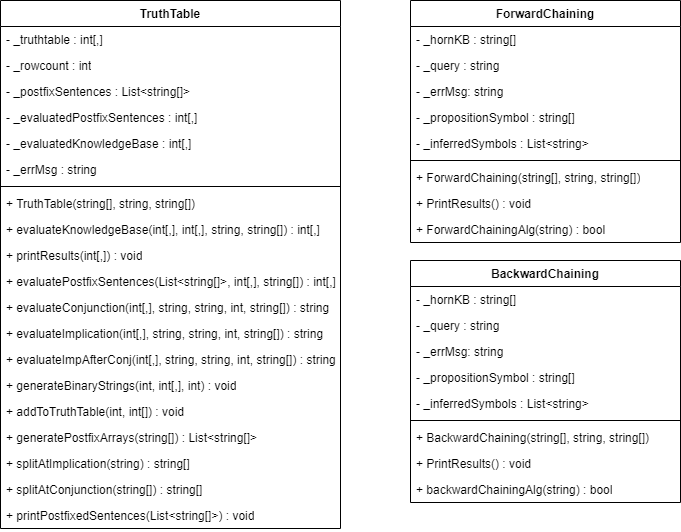

The diagram above was exported from draw.io. Its source (the exported page's mxGraphModel, read from the mxfile embedded in the PNG):
<mxGraphModel dx="1674" dy="764" grid="1" gridSize="10" guides="1" tooltips="1" connect="1" arrows="1" fold="1" page="1" pageScale="1" pageWidth="827" pageHeight="1169" math="0" shadow="0">
  <root>
    <mxCell id="0" />
    <mxCell id="1" parent="0" />
    <mxCell id="SXADNsXXSocRp0VXOs6D-1" value="TruthTable" style="swimlane;fontStyle=1;align=center;verticalAlign=top;childLayout=stackLayout;horizontal=1;startSize=26;horizontalStack=0;resizeParent=1;resizeParentMax=0;resizeLast=0;collapsible=1;marginBottom=0;whiteSpace=wrap;html=1;" parent="1" vertex="1">
      <mxGeometry x="70" y="70" width="340" height="528" as="geometry" />
    </mxCell>
    <mxCell id="SXADNsXXSocRp0VXOs6D-2" value="- _truthtable : int[,]" style="text;strokeColor=none;fillColor=none;align=left;verticalAlign=top;spacingLeft=4;spacingRight=4;overflow=hidden;rotatable=0;points=[[0,0.5],[1,0.5]];portConstraint=eastwest;whiteSpace=wrap;html=1;" parent="SXADNsXXSocRp0VXOs6D-1" vertex="1">
      <mxGeometry y="26" width="340" height="26" as="geometry" />
    </mxCell>
    <mxCell id="SXADNsXXSocRp0VXOs6D-5" value="- _rowcount : int" style="text;strokeColor=none;fillColor=none;align=left;verticalAlign=top;spacingLeft=4;spacingRight=4;overflow=hidden;rotatable=0;points=[[0,0.5],[1,0.5]];portConstraint=eastwest;whiteSpace=wrap;html=1;" parent="SXADNsXXSocRp0VXOs6D-1" vertex="1">
      <mxGeometry y="52" width="340" height="26" as="geometry" />
    </mxCell>
    <mxCell id="SXADNsXXSocRp0VXOs6D-6" value="- _postfixSentences : List&amp;lt;string[]&amp;gt;" style="text;strokeColor=none;fillColor=none;align=left;verticalAlign=top;spacingLeft=4;spacingRight=4;overflow=hidden;rotatable=0;points=[[0,0.5],[1,0.5]];portConstraint=eastwest;whiteSpace=wrap;html=1;" parent="SXADNsXXSocRp0VXOs6D-1" vertex="1">
      <mxGeometry y="78" width="340" height="26" as="geometry" />
    </mxCell>
    <mxCell id="SXADNsXXSocRp0VXOs6D-7" value="- _evaluatedPostfixSentences : int[,]" style="text;strokeColor=none;fillColor=none;align=left;verticalAlign=top;spacingLeft=4;spacingRight=4;overflow=hidden;rotatable=0;points=[[0,0.5],[1,0.5]];portConstraint=eastwest;whiteSpace=wrap;html=1;" parent="SXADNsXXSocRp0VXOs6D-1" vertex="1">
      <mxGeometry y="104" width="340" height="26" as="geometry" />
    </mxCell>
    <mxCell id="pOgPT-b4W-O_eGGaRVZ4-2" value="- _evaluatedKnowledgeBase : int[,]" style="text;strokeColor=none;fillColor=none;align=left;verticalAlign=top;spacingLeft=4;spacingRight=4;overflow=hidden;rotatable=0;points=[[0,0.5],[1,0.5]];portConstraint=eastwest;whiteSpace=wrap;html=1;" vertex="1" parent="SXADNsXXSocRp0VXOs6D-1">
      <mxGeometry y="130" width="340" height="26" as="geometry" />
    </mxCell>
    <mxCell id="SXADNsXXSocRp0VXOs6D-8" value="- _errMsg : string" style="text;strokeColor=none;fillColor=none;align=left;verticalAlign=top;spacingLeft=4;spacingRight=4;overflow=hidden;rotatable=0;points=[[0,0.5],[1,0.5]];portConstraint=eastwest;whiteSpace=wrap;html=1;" parent="SXADNsXXSocRp0VXOs6D-1" vertex="1">
      <mxGeometry y="156" width="340" height="26" as="geometry" />
    </mxCell>
    <mxCell id="SXADNsXXSocRp0VXOs6D-3" value="" style="line;strokeWidth=1;fillColor=none;align=left;verticalAlign=middle;spacingTop=-1;spacingLeft=3;spacingRight=3;rotatable=0;labelPosition=right;points=[];portConstraint=eastwest;strokeColor=inherit;" parent="SXADNsXXSocRp0VXOs6D-1" vertex="1">
      <mxGeometry y="182" width="340" height="8" as="geometry" />
    </mxCell>
    <mxCell id="SXADNsXXSocRp0VXOs6D-4" value="+ TruthTable(string[], string, string[])" style="text;strokeColor=none;fillColor=none;align=left;verticalAlign=top;spacingLeft=4;spacingRight=4;overflow=hidden;rotatable=0;points=[[0,0.5],[1,0.5]];portConstraint=eastwest;whiteSpace=wrap;html=1;" parent="SXADNsXXSocRp0VXOs6D-1" vertex="1">
      <mxGeometry y="190" width="340" height="26" as="geometry" />
    </mxCell>
    <mxCell id="SXADNsXXSocRp0VXOs6D-9" value="+ evaluateKnowledgeBase(int[,], int[,], string, string[]) : int[,]" style="text;strokeColor=none;fillColor=none;align=left;verticalAlign=top;spacingLeft=4;spacingRight=4;overflow=hidden;rotatable=0;points=[[0,0.5],[1,0.5]];portConstraint=eastwest;whiteSpace=wrap;html=1;" parent="SXADNsXXSocRp0VXOs6D-1" vertex="1">
      <mxGeometry y="216" width="340" height="26" as="geometry" />
    </mxCell>
    <mxCell id="SXADNsXXSocRp0VXOs6D-10" value="+ printResults(int[,]) : void" style="text;strokeColor=none;fillColor=none;align=left;verticalAlign=top;spacingLeft=4;spacingRight=4;overflow=hidden;rotatable=0;points=[[0,0.5],[1,0.5]];portConstraint=eastwest;whiteSpace=wrap;html=1;" parent="SXADNsXXSocRp0VXOs6D-1" vertex="1">
      <mxGeometry y="242" width="340" height="26" as="geometry" />
    </mxCell>
    <mxCell id="SXADNsXXSocRp0VXOs6D-11" value="+ evaluatePostfixSentences(List&amp;lt;string[]&amp;gt;, int[,], string[]) : int[,]" style="text;strokeColor=none;fillColor=none;align=left;verticalAlign=top;spacingLeft=4;spacingRight=4;overflow=hidden;rotatable=0;points=[[0,0.5],[1,0.5]];portConstraint=eastwest;whiteSpace=wrap;html=1;" parent="SXADNsXXSocRp0VXOs6D-1" vertex="1">
      <mxGeometry y="268" width="340" height="26" as="geometry" />
    </mxCell>
    <mxCell id="SXADNsXXSocRp0VXOs6D-12" value="+ evaluateConjunction(int[,], string, string, int, string[]) : string" style="text;strokeColor=none;fillColor=none;align=left;verticalAlign=top;spacingLeft=4;spacingRight=4;overflow=hidden;rotatable=0;points=[[0,0.5],[1,0.5]];portConstraint=eastwest;whiteSpace=wrap;html=1;" parent="SXADNsXXSocRp0VXOs6D-1" vertex="1">
      <mxGeometry y="294" width="340" height="26" as="geometry" />
    </mxCell>
    <mxCell id="SXADNsXXSocRp0VXOs6D-13" value="+ evaluateImplication(int[,], string, string, int, string[]) : string" style="text;strokeColor=none;fillColor=none;align=left;verticalAlign=top;spacingLeft=4;spacingRight=4;overflow=hidden;rotatable=0;points=[[0,0.5],[1,0.5]];portConstraint=eastwest;whiteSpace=wrap;html=1;" parent="SXADNsXXSocRp0VXOs6D-1" vertex="1">
      <mxGeometry y="320" width="340" height="26" as="geometry" />
    </mxCell>
    <mxCell id="SXADNsXXSocRp0VXOs6D-14" value="+ evaluateImpAfterConj(int[,], string, string, int, string[]) : string" style="text;strokeColor=none;fillColor=none;align=left;verticalAlign=top;spacingLeft=4;spacingRight=4;overflow=hidden;rotatable=0;points=[[0,0.5],[1,0.5]];portConstraint=eastwest;whiteSpace=wrap;html=1;" parent="SXADNsXXSocRp0VXOs6D-1" vertex="1">
      <mxGeometry y="346" width="340" height="26" as="geometry" />
    </mxCell>
    <mxCell id="SXADNsXXSocRp0VXOs6D-15" value="+ generateBinaryStrings(int, int[,], int) : void" style="text;strokeColor=none;fillColor=none;align=left;verticalAlign=top;spacingLeft=4;spacingRight=4;overflow=hidden;rotatable=0;points=[[0,0.5],[1,0.5]];portConstraint=eastwest;whiteSpace=wrap;html=1;" parent="SXADNsXXSocRp0VXOs6D-1" vertex="1">
      <mxGeometry y="372" width="340" height="26" as="geometry" />
    </mxCell>
    <mxCell id="SXADNsXXSocRp0VXOs6D-16" value="+ addToTruthTable(int, int[]) : void" style="text;strokeColor=none;fillColor=none;align=left;verticalAlign=top;spacingLeft=4;spacingRight=4;overflow=hidden;rotatable=0;points=[[0,0.5],[1,0.5]];portConstraint=eastwest;whiteSpace=wrap;html=1;" parent="SXADNsXXSocRp0VXOs6D-1" vertex="1">
      <mxGeometry y="398" width="340" height="26" as="geometry" />
    </mxCell>
    <mxCell id="SXADNsXXSocRp0VXOs6D-17" value="+ generatePostfixArrays(string[]) : List&amp;lt;string[]&amp;gt;" style="text;strokeColor=none;fillColor=none;align=left;verticalAlign=top;spacingLeft=4;spacingRight=4;overflow=hidden;rotatable=0;points=[[0,0.5],[1,0.5]];portConstraint=eastwest;whiteSpace=wrap;html=1;" parent="SXADNsXXSocRp0VXOs6D-1" vertex="1">
      <mxGeometry y="424" width="340" height="26" as="geometry" />
    </mxCell>
    <mxCell id="SXADNsXXSocRp0VXOs6D-18" value="+ splitAtImplication(string) : string[]" style="text;strokeColor=none;fillColor=none;align=left;verticalAlign=top;spacingLeft=4;spacingRight=4;overflow=hidden;rotatable=0;points=[[0,0.5],[1,0.5]];portConstraint=eastwest;whiteSpace=wrap;html=1;" parent="SXADNsXXSocRp0VXOs6D-1" vertex="1">
      <mxGeometry y="450" width="340" height="26" as="geometry" />
    </mxCell>
    <mxCell id="SXADNsXXSocRp0VXOs6D-19" value="+ splitAtConjunction(string[]) : string[]" style="text;strokeColor=none;fillColor=none;align=left;verticalAlign=top;spacingLeft=4;spacingRight=4;overflow=hidden;rotatable=0;points=[[0,0.5],[1,0.5]];portConstraint=eastwest;whiteSpace=wrap;html=1;" parent="SXADNsXXSocRp0VXOs6D-1" vertex="1">
      <mxGeometry y="476" width="340" height="26" as="geometry" />
    </mxCell>
    <mxCell id="SXADNsXXSocRp0VXOs6D-20" value="+ printPostfixedSentences(List&amp;lt;string[]&amp;gt;) : void" style="text;strokeColor=none;fillColor=none;align=left;verticalAlign=top;spacingLeft=4;spacingRight=4;overflow=hidden;rotatable=0;points=[[0,0.5],[1,0.5]];portConstraint=eastwest;whiteSpace=wrap;html=1;" parent="SXADNsXXSocRp0VXOs6D-1" vertex="1">
      <mxGeometry y="502" width="340" height="26" as="geometry" />
    </mxCell>
    <mxCell id="SXADNsXXSocRp0VXOs6D-21" value="ForwardChaining" style="swimlane;fontStyle=1;align=center;verticalAlign=top;childLayout=stackLayout;horizontal=1;startSize=26;horizontalStack=0;resizeParent=1;resizeParentMax=0;resizeLast=0;collapsible=1;marginBottom=0;whiteSpace=wrap;html=1;" parent="1" vertex="1">
      <mxGeometry x="480" y="70" width="270" height="242" as="geometry" />
    </mxCell>
    <mxCell id="SXADNsXXSocRp0VXOs6D-22" value="- _hornKB : string[]" style="text;strokeColor=none;fillColor=none;align=left;verticalAlign=top;spacingLeft=4;spacingRight=4;overflow=hidden;rotatable=0;points=[[0,0.5],[1,0.5]];portConstraint=eastwest;whiteSpace=wrap;html=1;" parent="SXADNsXXSocRp0VXOs6D-21" vertex="1">
      <mxGeometry y="26" width="270" height="26" as="geometry" />
    </mxCell>
    <mxCell id="SXADNsXXSocRp0VXOs6D-25" value="- _query : string" style="text;strokeColor=none;fillColor=none;align=left;verticalAlign=top;spacingLeft=4;spacingRight=4;overflow=hidden;rotatable=0;points=[[0,0.5],[1,0.5]];portConstraint=eastwest;whiteSpace=wrap;html=1;" parent="SXADNsXXSocRp0VXOs6D-21" vertex="1">
      <mxGeometry y="52" width="270" height="26" as="geometry" />
    </mxCell>
    <mxCell id="SXADNsXXSocRp0VXOs6D-26" value="- _errMsg: string" style="text;strokeColor=none;fillColor=none;align=left;verticalAlign=top;spacingLeft=4;spacingRight=4;overflow=hidden;rotatable=0;points=[[0,0.5],[1,0.5]];portConstraint=eastwest;whiteSpace=wrap;html=1;" parent="SXADNsXXSocRp0VXOs6D-21" vertex="1">
      <mxGeometry y="78" width="270" height="26" as="geometry" />
    </mxCell>
    <mxCell id="SXADNsXXSocRp0VXOs6D-27" value="- _propositionSymbol : string[]" style="text;strokeColor=none;fillColor=none;align=left;verticalAlign=top;spacingLeft=4;spacingRight=4;overflow=hidden;rotatable=0;points=[[0,0.5],[1,0.5]];portConstraint=eastwest;whiteSpace=wrap;html=1;" parent="SXADNsXXSocRp0VXOs6D-21" vertex="1">
      <mxGeometry y="104" width="270" height="26" as="geometry" />
    </mxCell>
    <mxCell id="SXADNsXXSocRp0VXOs6D-28" value="- _inferredSymbols : List&amp;lt;string&amp;gt;" style="text;strokeColor=none;fillColor=none;align=left;verticalAlign=top;spacingLeft=4;spacingRight=4;overflow=hidden;rotatable=0;points=[[0,0.5],[1,0.5]];portConstraint=eastwest;whiteSpace=wrap;html=1;" parent="SXADNsXXSocRp0VXOs6D-21" vertex="1">
      <mxGeometry y="130" width="270" height="26" as="geometry" />
    </mxCell>
    <mxCell id="SXADNsXXSocRp0VXOs6D-23" value="" style="line;strokeWidth=1;fillColor=none;align=left;verticalAlign=middle;spacingTop=-1;spacingLeft=3;spacingRight=3;rotatable=0;labelPosition=right;points=[];portConstraint=eastwest;strokeColor=inherit;" parent="SXADNsXXSocRp0VXOs6D-21" vertex="1">
      <mxGeometry y="156" width="270" height="8" as="geometry" />
    </mxCell>
    <mxCell id="SXADNsXXSocRp0VXOs6D-24" value="+ ForwardChaining(string[], string, string[])" style="text;strokeColor=none;fillColor=none;align=left;verticalAlign=top;spacingLeft=4;spacingRight=4;overflow=hidden;rotatable=0;points=[[0,0.5],[1,0.5]];portConstraint=eastwest;whiteSpace=wrap;html=1;" parent="SXADNsXXSocRp0VXOs6D-21" vertex="1">
      <mxGeometry y="164" width="270" height="26" as="geometry" />
    </mxCell>
    <mxCell id="SXADNsXXSocRp0VXOs6D-29" value="+ PrintResults() : void" style="text;strokeColor=none;fillColor=none;align=left;verticalAlign=top;spacingLeft=4;spacingRight=4;overflow=hidden;rotatable=0;points=[[0,0.5],[1,0.5]];portConstraint=eastwest;whiteSpace=wrap;html=1;" parent="SXADNsXXSocRp0VXOs6D-21" vertex="1">
      <mxGeometry y="190" width="270" height="26" as="geometry" />
    </mxCell>
    <mxCell id="SXADNsXXSocRp0VXOs6D-30" value="+ ForwardChainingAlg(string) : bool" style="text;strokeColor=none;fillColor=none;align=left;verticalAlign=top;spacingLeft=4;spacingRight=4;overflow=hidden;rotatable=0;points=[[0,0.5],[1,0.5]];portConstraint=eastwest;whiteSpace=wrap;html=1;" parent="SXADNsXXSocRp0VXOs6D-21" vertex="1">
      <mxGeometry y="216" width="270" height="26" as="geometry" />
    </mxCell>
    <mxCell id="SXADNsXXSocRp0VXOs6D-31" value="BackwardChaining" style="swimlane;fontStyle=1;align=center;verticalAlign=top;childLayout=stackLayout;horizontal=1;startSize=26;horizontalStack=0;resizeParent=1;resizeParentMax=0;resizeLast=0;collapsible=1;marginBottom=0;whiteSpace=wrap;html=1;" parent="1" vertex="1">
      <mxGeometry x="480" y="330" width="270" height="242" as="geometry" />
    </mxCell>
    <mxCell id="SXADNsXXSocRp0VXOs6D-32" value="- _hornKB : string[]" style="text;strokeColor=none;fillColor=none;align=left;verticalAlign=top;spacingLeft=4;spacingRight=4;overflow=hidden;rotatable=0;points=[[0,0.5],[1,0.5]];portConstraint=eastwest;whiteSpace=wrap;html=1;" parent="SXADNsXXSocRp0VXOs6D-31" vertex="1">
      <mxGeometry y="26" width="270" height="26" as="geometry" />
    </mxCell>
    <mxCell id="SXADNsXXSocRp0VXOs6D-33" value="- _query : string" style="text;strokeColor=none;fillColor=none;align=left;verticalAlign=top;spacingLeft=4;spacingRight=4;overflow=hidden;rotatable=0;points=[[0,0.5],[1,0.5]];portConstraint=eastwest;whiteSpace=wrap;html=1;" parent="SXADNsXXSocRp0VXOs6D-31" vertex="1">
      <mxGeometry y="52" width="270" height="26" as="geometry" />
    </mxCell>
    <mxCell id="SXADNsXXSocRp0VXOs6D-34" value="- _errMsg: string" style="text;strokeColor=none;fillColor=none;align=left;verticalAlign=top;spacingLeft=4;spacingRight=4;overflow=hidden;rotatable=0;points=[[0,0.5],[1,0.5]];portConstraint=eastwest;whiteSpace=wrap;html=1;" parent="SXADNsXXSocRp0VXOs6D-31" vertex="1">
      <mxGeometry y="78" width="270" height="26" as="geometry" />
    </mxCell>
    <mxCell id="SXADNsXXSocRp0VXOs6D-35" value="- _propositionSymbol : string[]" style="text;strokeColor=none;fillColor=none;align=left;verticalAlign=top;spacingLeft=4;spacingRight=4;overflow=hidden;rotatable=0;points=[[0,0.5],[1,0.5]];portConstraint=eastwest;whiteSpace=wrap;html=1;" parent="SXADNsXXSocRp0VXOs6D-31" vertex="1">
      <mxGeometry y="104" width="270" height="26" as="geometry" />
    </mxCell>
    <mxCell id="SXADNsXXSocRp0VXOs6D-36" value="- _inferredSymbols : List&amp;lt;string&amp;gt;" style="text;strokeColor=none;fillColor=none;align=left;verticalAlign=top;spacingLeft=4;spacingRight=4;overflow=hidden;rotatable=0;points=[[0,0.5],[1,0.5]];portConstraint=eastwest;whiteSpace=wrap;html=1;" parent="SXADNsXXSocRp0VXOs6D-31" vertex="1">
      <mxGeometry y="130" width="270" height="26" as="geometry" />
    </mxCell>
    <mxCell id="SXADNsXXSocRp0VXOs6D-37" value="" style="line;strokeWidth=1;fillColor=none;align=left;verticalAlign=middle;spacingTop=-1;spacingLeft=3;spacingRight=3;rotatable=0;labelPosition=right;points=[];portConstraint=eastwest;strokeColor=inherit;" parent="SXADNsXXSocRp0VXOs6D-31" vertex="1">
      <mxGeometry y="156" width="270" height="8" as="geometry" />
    </mxCell>
    <mxCell id="SXADNsXXSocRp0VXOs6D-38" value="+ BackwardChaining(string[], string, string[])" style="text;strokeColor=none;fillColor=none;align=left;verticalAlign=top;spacingLeft=4;spacingRight=4;overflow=hidden;rotatable=0;points=[[0,0.5],[1,0.5]];portConstraint=eastwest;whiteSpace=wrap;html=1;" parent="SXADNsXXSocRp0VXOs6D-31" vertex="1">
      <mxGeometry y="164" width="270" height="26" as="geometry" />
    </mxCell>
    <mxCell id="SXADNsXXSocRp0VXOs6D-39" value="+ PrintResults() : void" style="text;strokeColor=none;fillColor=none;align=left;verticalAlign=top;spacingLeft=4;spacingRight=4;overflow=hidden;rotatable=0;points=[[0,0.5],[1,0.5]];portConstraint=eastwest;whiteSpace=wrap;html=1;" parent="SXADNsXXSocRp0VXOs6D-31" vertex="1">
      <mxGeometry y="190" width="270" height="26" as="geometry" />
    </mxCell>
    <mxCell id="SXADNsXXSocRp0VXOs6D-40" value="+ backwardChainingAlg(string) : bool" style="text;strokeColor=none;fillColor=none;align=left;verticalAlign=top;spacingLeft=4;spacingRight=4;overflow=hidden;rotatable=0;points=[[0,0.5],[1,0.5]];portConstraint=eastwest;whiteSpace=wrap;html=1;" parent="SXADNsXXSocRp0VXOs6D-31" vertex="1">
      <mxGeometry y="216" width="270" height="26" as="geometry" />
    </mxCell>
  </root>
</mxGraphModel>